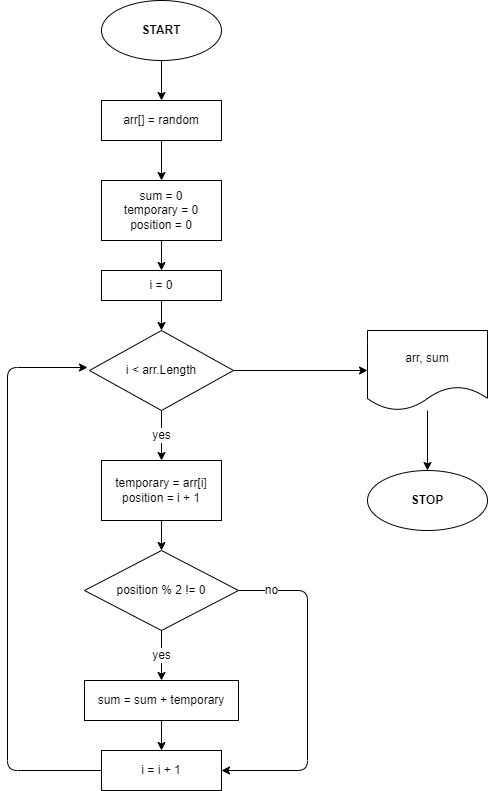

The diagram above was exported from draw.io. Its source (the exported page's mxGraphModel, read from the mxfile embedded in the PNG):
<mxGraphModel dx="1090" dy="464" grid="1" gridSize="10" guides="1" tooltips="1" connect="1" arrows="1" fold="1" page="1" pageScale="1" pageWidth="827" pageHeight="1169" math="0" shadow="0">
  <root>
    <mxCell id="0" />
    <mxCell id="1" parent="0" />
    <mxCell id="4" value="" style="edgeStyle=none;html=1;" edge="1" parent="1" source="2" target="3">
      <mxGeometry relative="1" as="geometry" />
    </mxCell>
    <mxCell id="2" value="&lt;b&gt;START&lt;/b&gt;" style="ellipse;whiteSpace=wrap;html=1;" vertex="1" parent="1">
      <mxGeometry x="354" y="40" width="120" height="60" as="geometry" />
    </mxCell>
    <mxCell id="6" value="" style="edgeStyle=none;html=1;" edge="1" parent="1" source="3" target="5">
      <mxGeometry relative="1" as="geometry" />
    </mxCell>
    <mxCell id="3" value="arr[] = random" style="whiteSpace=wrap;html=1;" vertex="1" parent="1">
      <mxGeometry x="354" y="140" width="120" height="40" as="geometry" />
    </mxCell>
    <mxCell id="8" value="" style="edgeStyle=none;html=1;" edge="1" parent="1" source="5" target="7">
      <mxGeometry relative="1" as="geometry" />
    </mxCell>
    <mxCell id="5" value="sum = 0&lt;br&gt;temporary = 0&lt;br&gt;position = 0" style="whiteSpace=wrap;html=1;" vertex="1" parent="1">
      <mxGeometry x="354" y="220" width="120" height="60" as="geometry" />
    </mxCell>
    <mxCell id="10" value="" style="edgeStyle=none;html=1;" edge="1" parent="1" source="7" target="9">
      <mxGeometry relative="1" as="geometry" />
    </mxCell>
    <mxCell id="7" value="i = 0" style="whiteSpace=wrap;html=1;" vertex="1" parent="1">
      <mxGeometry x="354" y="310" width="120" height="30" as="geometry" />
    </mxCell>
    <mxCell id="12" value="&lt;font style=&quot;font-size: 12px&quot;&gt;yes&lt;/font&gt;" style="edgeStyle=none;html=1;" edge="1" parent="1" source="9" target="11">
      <mxGeometry relative="1" as="geometry" />
    </mxCell>
    <mxCell id="22" value="" style="edgeStyle=none;html=1;fontSize=12;" edge="1" parent="1" source="9" target="21">
      <mxGeometry relative="1" as="geometry" />
    </mxCell>
    <mxCell id="9" value="i &amp;lt; arr.Length" style="rhombus;whiteSpace=wrap;html=1;" vertex="1" parent="1">
      <mxGeometry x="342" y="370" width="144" height="80" as="geometry" />
    </mxCell>
    <mxCell id="14" value="" style="edgeStyle=none;html=1;fontSize=12;" edge="1" parent="1" source="11" target="13">
      <mxGeometry relative="1" as="geometry" />
    </mxCell>
    <mxCell id="11" value="temporary = arr[i]&lt;br&gt;position = i + 1" style="whiteSpace=wrap;html=1;" vertex="1" parent="1">
      <mxGeometry x="354" y="500" width="120" height="60" as="geometry" />
    </mxCell>
    <mxCell id="16" value="yes" style="edgeStyle=none;html=1;fontSize=12;" edge="1" parent="1" source="13" target="15">
      <mxGeometry relative="1" as="geometry" />
    </mxCell>
    <mxCell id="19" value="no" style="edgeStyle=none;html=1;exitX=1;exitY=0.5;exitDx=0;exitDy=0;entryX=1;entryY=0.5;entryDx=0;entryDy=0;fontSize=12;" edge="1" parent="1" source="13" target="17">
      <mxGeometry x="-0.8034" relative="1" as="geometry">
        <Array as="points">
          <mxPoint x="560" y="630" />
          <mxPoint x="560" y="810" />
        </Array>
        <mxPoint as="offset" />
      </mxGeometry>
    </mxCell>
    <mxCell id="13" value="position % 2 != 0" style="rhombus;whiteSpace=wrap;html=1;" vertex="1" parent="1">
      <mxGeometry x="337" y="590" width="154" height="80" as="geometry" />
    </mxCell>
    <mxCell id="18" value="" style="edgeStyle=none;html=1;fontSize=12;" edge="1" parent="1" source="15" target="17">
      <mxGeometry relative="1" as="geometry" />
    </mxCell>
    <mxCell id="15" value="sum = sum + temporary" style="whiteSpace=wrap;html=1;" vertex="1" parent="1">
      <mxGeometry x="337" y="720" width="154" height="40" as="geometry" />
    </mxCell>
    <mxCell id="20" style="edgeStyle=none;html=1;exitX=0;exitY=0.5;exitDx=0;exitDy=0;fontSize=12;" edge="1" parent="1" source="17">
      <mxGeometry relative="1" as="geometry">
        <mxPoint x="340" y="407" as="targetPoint" />
        <Array as="points">
          <mxPoint x="260" y="810" />
          <mxPoint x="260" y="407" />
        </Array>
      </mxGeometry>
    </mxCell>
    <mxCell id="17" value="i = i + 1" style="whiteSpace=wrap;html=1;" vertex="1" parent="1">
      <mxGeometry x="354" y="790" width="120" height="40" as="geometry" />
    </mxCell>
    <mxCell id="24" value="" style="edgeStyle=none;html=1;fontSize=12;" edge="1" parent="1" source="21" target="23">
      <mxGeometry relative="1" as="geometry" />
    </mxCell>
    <mxCell id="21" value="arr, sum" style="shape=document;whiteSpace=wrap;html=1;boundedLbl=1;" vertex="1" parent="1">
      <mxGeometry x="620" y="370" width="120" height="80" as="geometry" />
    </mxCell>
    <mxCell id="23" value="&lt;b&gt;STOP&lt;/b&gt;" style="ellipse;whiteSpace=wrap;html=1;" vertex="1" parent="1">
      <mxGeometry x="620" y="510" width="120" height="60" as="geometry" />
    </mxCell>
  </root>
</mxGraphModel>